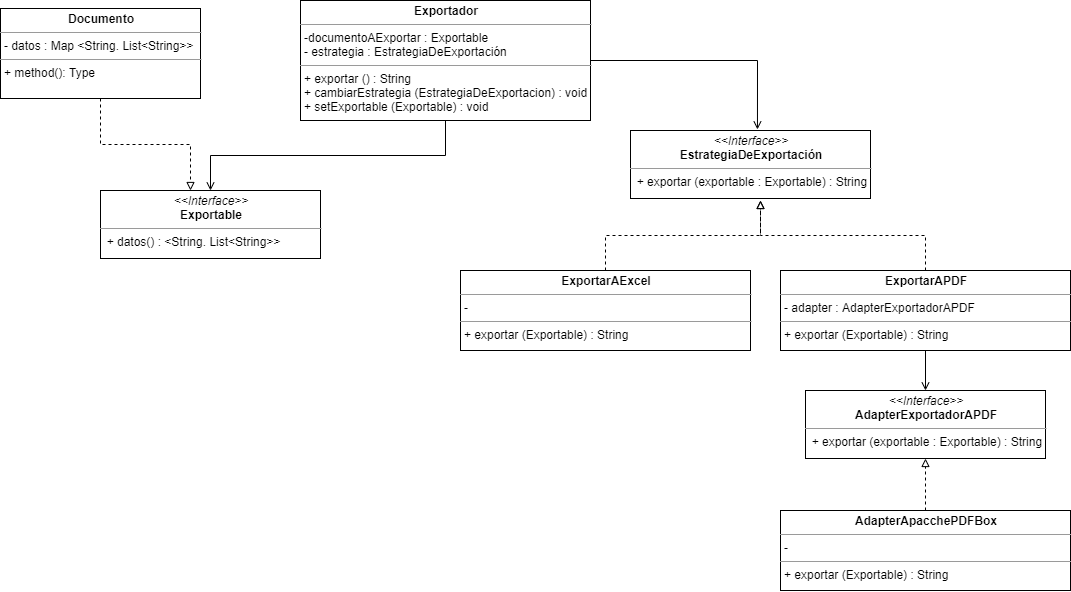

The diagram above was exported from draw.io. Its source (the exported page's mxGraphModel, read from the mxfile embedded in the PNG):
<mxGraphModel dx="1277" dy="800" grid="1" gridSize="10" guides="1" tooltips="1" connect="1" arrows="1" fold="1" page="1" pageScale="1" pageWidth="1169" pageHeight="827" math="0" shadow="0">
  <root>
    <mxCell id="0" />
    <mxCell id="1" parent="0" />
    <mxCell id="qEeSiEYIMe7qPor0mZq3-36" value="&lt;p style=&quot;margin: 0px ; margin-top: 4px ; text-align: center&quot;&gt;&lt;i&gt;&amp;lt;&amp;lt;Interface&amp;gt;&amp;gt;&lt;/i&gt;&lt;br&gt;&lt;b&gt;Exportable&lt;/b&gt;&lt;/p&gt;&lt;hr size=&quot;1&quot;&gt;&lt;p style=&quot;margin: 0px ; margin-left: 4px&quot;&gt;&lt;/p&gt;&amp;nbsp; + datos() : &amp;lt;String. List&amp;lt;String&amp;gt;&amp;gt;" style="verticalAlign=top;align=left;overflow=fill;fontSize=12;fontFamily=Helvetica;html=1;" parent="1" vertex="1">
      <mxGeometry x="160" y="280" width="220" height="68" as="geometry" />
    </mxCell>
    <mxCell id="qEeSiEYIMe7qPor0mZq3-38" style="edgeStyle=orthogonalEdgeStyle;rounded=0;orthogonalLoop=1;jettySize=auto;html=1;exitX=0.5;exitY=1;exitDx=0;exitDy=0;dashed=1;endArrow=block;endFill=0;" parent="1" source="qEeSiEYIMe7qPor0mZq3-37" target="qEeSiEYIMe7qPor0mZq3-36" edge="1">
      <mxGeometry relative="1" as="geometry">
        <Array as="points">
          <mxPoint x="160" y="234" />
          <mxPoint x="250" y="234" />
        </Array>
      </mxGeometry>
    </mxCell>
    <mxCell id="qEeSiEYIMe7qPor0mZq3-37" value="&lt;p style=&quot;margin: 0px ; margin-top: 4px ; text-align: center&quot;&gt;&lt;b&gt;Documento&lt;/b&gt;&lt;/p&gt;&lt;hr size=&quot;1&quot;&gt;&lt;p style=&quot;margin: 0px ; margin-left: 4px&quot;&gt;- datos : Map &amp;lt;String. List&amp;lt;String&amp;gt;&amp;gt;&amp;nbsp;&lt;br&gt;&lt;/p&gt;&lt;hr size=&quot;1&quot;&gt;&lt;p style=&quot;margin: 0px ; margin-left: 4px&quot;&gt;+ method(): Type&lt;/p&gt;" style="verticalAlign=top;align=left;overflow=fill;fontSize=12;fontFamily=Helvetica;html=1;" parent="1" vertex="1">
      <mxGeometry x="60" y="98" width="200" height="90" as="geometry" />
    </mxCell>
    <mxCell id="qEeSiEYIMe7qPor0mZq3-40" style="edgeStyle=orthogonalEdgeStyle;rounded=0;orthogonalLoop=1;jettySize=auto;html=1;exitX=0.5;exitY=1;exitDx=0;exitDy=0;endArrow=open;endFill=0;" parent="1" source="qEeSiEYIMe7qPor0mZq3-39" edge="1">
      <mxGeometry relative="1" as="geometry">
        <mxPoint x="270" y="280" as="targetPoint" />
      </mxGeometry>
    </mxCell>
    <mxCell id="qEeSiEYIMe7qPor0mZq3-46" style="edgeStyle=orthogonalEdgeStyle;rounded=0;orthogonalLoop=1;jettySize=auto;html=1;exitX=1;exitY=0.5;exitDx=0;exitDy=0;entryX=0.529;entryY=-0.015;entryDx=0;entryDy=0;entryPerimeter=0;endArrow=open;endFill=0;" parent="1" source="qEeSiEYIMe7qPor0mZq3-39" target="qEeSiEYIMe7qPor0mZq3-41" edge="1">
      <mxGeometry relative="1" as="geometry" />
    </mxCell>
    <mxCell id="qEeSiEYIMe7qPor0mZq3-39" value="&lt;p style=&quot;margin: 0px ; margin-top: 4px ; text-align: center&quot;&gt;&lt;b&gt;Exportador&lt;/b&gt;&lt;/p&gt;&lt;hr size=&quot;1&quot;&gt;&lt;p style=&quot;margin: 0px ; margin-left: 4px&quot;&gt;-documentoAExportar : Exportable&lt;br&gt;&lt;/p&gt;&lt;p style=&quot;margin: 0px ; margin-left: 4px&quot;&gt;- estrategia : EstrategiaDeExportación&lt;/p&gt;&lt;hr size=&quot;1&quot;&gt;&lt;p style=&quot;margin: 0px ; margin-left: 4px&quot;&gt;+ exportar () : String&lt;/p&gt;&lt;p style=&quot;margin: 0px ; margin-left: 4px&quot;&gt;+ cambiarEstrategia (EstrategiaDeExportacion) : void&lt;/p&gt;&lt;p style=&quot;margin: 0px ; margin-left: 4px&quot;&gt;+ setExportable (Exportable) : void&lt;/p&gt;" style="verticalAlign=top;align=left;overflow=fill;fontSize=12;fontFamily=Helvetica;html=1;" parent="1" vertex="1">
      <mxGeometry x="360" y="90" width="290" height="120" as="geometry" />
    </mxCell>
    <mxCell id="qEeSiEYIMe7qPor0mZq3-41" value="&lt;p style=&quot;margin: 0px ; margin-top: 4px ; text-align: center&quot;&gt;&lt;i&gt;&amp;lt;&amp;lt;Interface&amp;gt;&amp;gt;&lt;/i&gt;&lt;br&gt;&lt;b&gt;EstrategiaDeExportación&lt;/b&gt;&lt;/p&gt;&lt;hr size=&quot;1&quot;&gt;&lt;p style=&quot;margin: 0px ; margin-left: 4px&quot;&gt;&lt;/p&gt;&amp;nbsp; + exportar (exportable : Exportable) : String" style="verticalAlign=top;align=left;overflow=fill;fontSize=12;fontFamily=Helvetica;html=1;" parent="1" vertex="1">
      <mxGeometry x="690" y="220" width="240" height="68" as="geometry" />
    </mxCell>
    <mxCell id="qEeSiEYIMe7qPor0mZq3-43" style="edgeStyle=orthogonalEdgeStyle;rounded=0;orthogonalLoop=1;jettySize=auto;html=1;exitX=0.5;exitY=0;exitDx=0;exitDy=0;endArrow=block;endFill=0;dashed=1;" parent="1" source="qEeSiEYIMe7qPor0mZq3-42" edge="1">
      <mxGeometry relative="1" as="geometry">
        <mxPoint x="820" y="290" as="targetPoint" />
      </mxGeometry>
    </mxCell>
    <mxCell id="qEeSiEYIMe7qPor0mZq3-42" value="&lt;p style=&quot;margin: 0px ; margin-top: 4px ; text-align: center&quot;&gt;&lt;b&gt;ExportarAExcel&lt;/b&gt;&lt;/p&gt;&lt;hr size=&quot;1&quot;&gt;&lt;p style=&quot;margin: 0px ; margin-left: 4px&quot;&gt;-&lt;br&gt;&lt;/p&gt;&lt;hr size=&quot;1&quot;&gt;&lt;p style=&quot;margin: 0px ; margin-left: 4px&quot;&gt;+ exportar (Exportable) : String&lt;/p&gt;" style="verticalAlign=top;align=left;overflow=fill;fontSize=12;fontFamily=Helvetica;html=1;" parent="1" vertex="1">
      <mxGeometry x="520" y="360" width="290" height="80" as="geometry" />
    </mxCell>
    <mxCell id="qEeSiEYIMe7qPor0mZq3-45" style="edgeStyle=orthogonalEdgeStyle;rounded=0;orthogonalLoop=1;jettySize=auto;html=1;exitX=0.5;exitY=0;exitDx=0;exitDy=0;dashed=1;endArrow=block;endFill=0;" parent="1" source="qEeSiEYIMe7qPor0mZq3-44" edge="1">
      <mxGeometry relative="1" as="geometry">
        <mxPoint x="820" y="290" as="targetPoint" />
      </mxGeometry>
    </mxCell>
    <mxCell id="qEeSiEYIMe7qPor0mZq3-50" style="edgeStyle=orthogonalEdgeStyle;rounded=0;orthogonalLoop=1;jettySize=auto;html=1;exitX=0.5;exitY=1;exitDx=0;exitDy=0;entryX=0.5;entryY=0;entryDx=0;entryDy=0;endArrow=open;endFill=0;" parent="1" source="qEeSiEYIMe7qPor0mZq3-44" target="qEeSiEYIMe7qPor0mZq3-47" edge="1">
      <mxGeometry relative="1" as="geometry" />
    </mxCell>
    <mxCell id="qEeSiEYIMe7qPor0mZq3-44" value="&lt;p style=&quot;margin: 0px ; margin-top: 4px ; text-align: center&quot;&gt;&lt;b&gt;ExportarAPDF&lt;/b&gt;&lt;/p&gt;&lt;hr size=&quot;1&quot;&gt;&lt;p style=&quot;margin: 0px ; margin-left: 4px&quot;&gt;- adapter : AdapterExportadorAPDF&lt;br&gt;&lt;/p&gt;&lt;hr size=&quot;1&quot;&gt;&lt;p style=&quot;margin: 0px ; margin-left: 4px&quot;&gt;+ exportar (Exportable) : String&lt;/p&gt;" style="verticalAlign=top;align=left;overflow=fill;fontSize=12;fontFamily=Helvetica;html=1;" parent="1" vertex="1">
      <mxGeometry x="840" y="360" width="290" height="80" as="geometry" />
    </mxCell>
    <mxCell id="qEeSiEYIMe7qPor0mZq3-47" value="&lt;p style=&quot;margin: 0px ; margin-top: 4px ; text-align: center&quot;&gt;&lt;i&gt;&amp;lt;&amp;lt;Interface&amp;gt;&amp;gt;&lt;/i&gt;&lt;br&gt;&lt;b&gt;AdapterExportadorAPDF&lt;/b&gt;&lt;/p&gt;&lt;hr size=&quot;1&quot;&gt;&lt;p style=&quot;margin: 0px ; margin-left: 4px&quot;&gt;&lt;/p&gt;&amp;nbsp; + exportar (exportable : Exportable) : String" style="verticalAlign=top;align=left;overflow=fill;fontSize=12;fontFamily=Helvetica;html=1;" parent="1" vertex="1">
      <mxGeometry x="865" y="480" width="240" height="68" as="geometry" />
    </mxCell>
    <mxCell id="qEeSiEYIMe7qPor0mZq3-52" style="edgeStyle=orthogonalEdgeStyle;rounded=0;orthogonalLoop=1;jettySize=auto;html=1;exitX=0.5;exitY=0;exitDx=0;exitDy=0;entryX=0.5;entryY=1;entryDx=0;entryDy=0;endArrow=block;endFill=0;dashed=1;" parent="1" source="qEeSiEYIMe7qPor0mZq3-51" target="qEeSiEYIMe7qPor0mZq3-47" edge="1">
      <mxGeometry relative="1" as="geometry" />
    </mxCell>
    <mxCell id="qEeSiEYIMe7qPor0mZq3-51" value="&lt;p style=&quot;margin: 0px ; margin-top: 4px ; text-align: center&quot;&gt;&lt;b&gt;AdapterApacchePDFBox&lt;/b&gt;&lt;/p&gt;&lt;hr size=&quot;1&quot;&gt;&lt;p style=&quot;margin: 0px ; margin-left: 4px&quot;&gt;-&lt;br&gt;&lt;/p&gt;&lt;hr size=&quot;1&quot;&gt;&lt;p style=&quot;margin: 0px ; margin-left: 4px&quot;&gt;+ exportar (Exportable) : String&lt;/p&gt;" style="verticalAlign=top;align=left;overflow=fill;fontSize=12;fontFamily=Helvetica;html=1;" parent="1" vertex="1">
      <mxGeometry x="840" y="600" width="290" height="80" as="geometry" />
    </mxCell>
  </root>
</mxGraphModel>